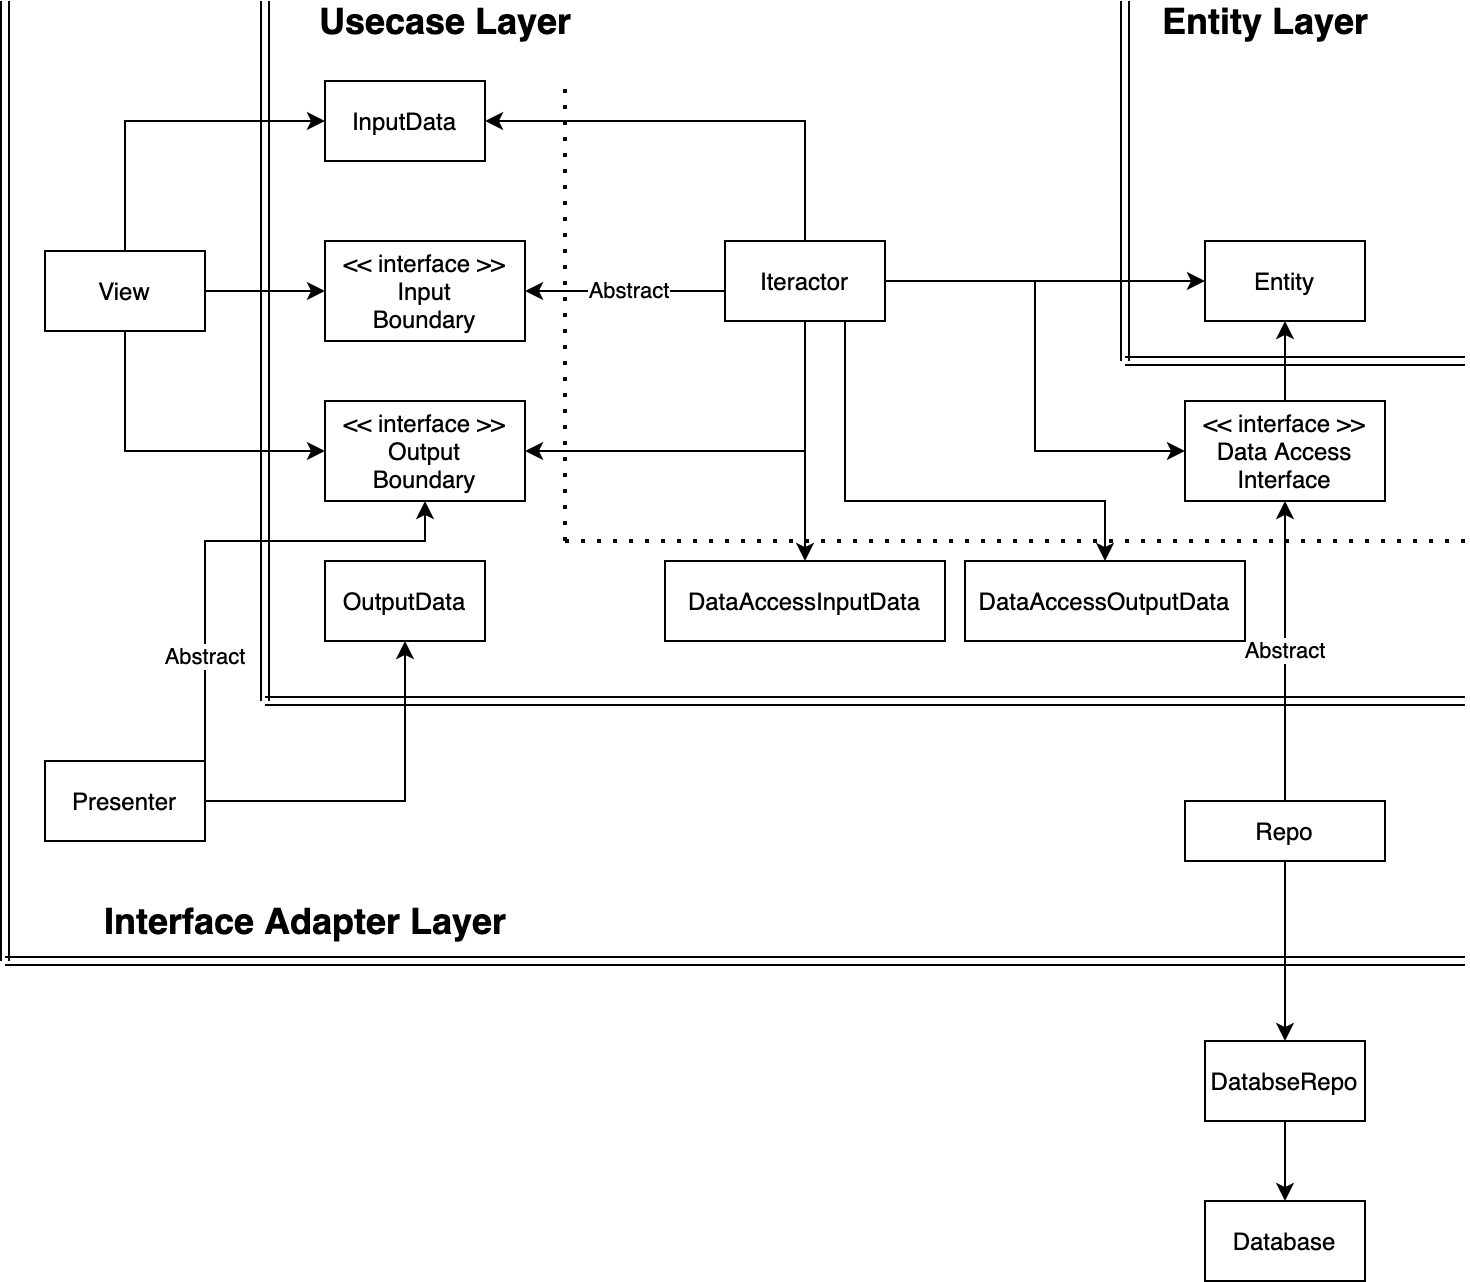

The diagram above was exported from draw.io. Its source (the exported page's mxGraphModel, read from the mxfile embedded in the PNG):
<mxGraphModel dx="1666" dy="737" grid="1" gridSize="10" guides="1" tooltips="1" connect="1" arrows="1" fold="1" page="1" pageScale="1" pageWidth="827" pageHeight="1169" math="0" shadow="0">
  <root>
    <mxCell id="0" />
    <mxCell id="1" parent="0" />
    <mxCell id="Fl1wbxUb1PoRbo_j31VC-18" style="edgeStyle=orthogonalEdgeStyle;rounded=0;orthogonalLoop=1;jettySize=auto;html=1;exitX=0.5;exitY=0;exitDx=0;exitDy=0;entryX=0;entryY=0.5;entryDx=0;entryDy=0;" edge="1" parent="1" source="PmqUcVzWomv-fnsbPXlH-1" target="Fl1wbxUb1PoRbo_j31VC-2">
      <mxGeometry relative="1" as="geometry" />
    </mxCell>
    <mxCell id="Fl1wbxUb1PoRbo_j31VC-19" value="" style="edgeStyle=orthogonalEdgeStyle;rounded=0;orthogonalLoop=1;jettySize=auto;html=1;entryX=0;entryY=0.5;entryDx=0;entryDy=0;" edge="1" parent="1" source="PmqUcVzWomv-fnsbPXlH-1" target="Fl1wbxUb1PoRbo_j31VC-4">
      <mxGeometry relative="1" as="geometry">
        <Array as="points">
          <mxPoint x="140" y="305" />
        </Array>
      </mxGeometry>
    </mxCell>
    <mxCell id="Fl1wbxUb1PoRbo_j31VC-21" style="edgeStyle=orthogonalEdgeStyle;rounded=0;orthogonalLoop=1;jettySize=auto;html=1;exitX=1;exitY=0.5;exitDx=0;exitDy=0;entryX=0;entryY=0.5;entryDx=0;entryDy=0;" edge="1" parent="1" source="PmqUcVzWomv-fnsbPXlH-1" target="Fl1wbxUb1PoRbo_j31VC-3">
      <mxGeometry relative="1" as="geometry" />
    </mxCell>
    <mxCell id="PmqUcVzWomv-fnsbPXlH-1" value="View" style="rounded=0;whiteSpace=wrap;html=1;" parent="1" vertex="1">
      <mxGeometry x="100" y="205" width="80" height="40" as="geometry" />
    </mxCell>
    <mxCell id="Fl1wbxUb1PoRbo_j31VC-23" style="edgeStyle=orthogonalEdgeStyle;rounded=0;orthogonalLoop=1;jettySize=auto;html=1;exitX=1;exitY=0.5;exitDx=0;exitDy=0;entryX=0.5;entryY=1;entryDx=0;entryDy=0;" edge="1" parent="1" source="PmqUcVzWomv-fnsbPXlH-2" target="Fl1wbxUb1PoRbo_j31VC-5">
      <mxGeometry relative="1" as="geometry" />
    </mxCell>
    <mxCell id="Fl1wbxUb1PoRbo_j31VC-58" value="Abstract" style="edgeStyle=orthogonalEdgeStyle;rounded=0;orthogonalLoop=1;jettySize=auto;html=1;exitX=1;exitY=0.5;exitDx=0;exitDy=0;" edge="1" parent="1" source="PmqUcVzWomv-fnsbPXlH-2">
      <mxGeometry x="-0.4483" relative="1" as="geometry">
        <mxPoint x="70" y="400" as="sourcePoint" />
        <mxPoint x="290" y="330" as="targetPoint" />
        <Array as="points">
          <mxPoint x="180" y="350" />
          <mxPoint x="290" y="350" />
        </Array>
        <mxPoint as="offset" />
      </mxGeometry>
    </mxCell>
    <mxCell id="PmqUcVzWomv-fnsbPXlH-2" value="Presenter" style="rounded=0;whiteSpace=wrap;html=1;" parent="1" vertex="1">
      <mxGeometry x="100" y="460" width="80" height="40" as="geometry" />
    </mxCell>
    <mxCell id="Fl1wbxUb1PoRbo_j31VC-2" value="InputData" style="rounded=0;whiteSpace=wrap;html=1;" vertex="1" parent="1">
      <mxGeometry x="240" y="120" width="80" height="40" as="geometry" />
    </mxCell>
    <mxCell id="Fl1wbxUb1PoRbo_j31VC-3" value="&amp;lt;&amp;lt; interface &amp;gt;&amp;gt;&lt;br&gt;Input&lt;br&gt;Boundary" style="rounded=0;whiteSpace=wrap;html=1;" vertex="1" parent="1">
      <mxGeometry x="240" y="200" width="100" height="50" as="geometry" />
    </mxCell>
    <mxCell id="Fl1wbxUb1PoRbo_j31VC-4" value="&amp;lt;&amp;lt; interface &amp;gt;&amp;gt;&lt;br&gt;Output&lt;br&gt;Boundary" style="rounded=0;whiteSpace=wrap;html=1;" vertex="1" parent="1">
      <mxGeometry x="240" y="280" width="100" height="50" as="geometry" />
    </mxCell>
    <mxCell id="Fl1wbxUb1PoRbo_j31VC-5" value="OutputData" style="rounded=0;whiteSpace=wrap;html=1;" vertex="1" parent="1">
      <mxGeometry x="240" y="360" width="80" height="40" as="geometry" />
    </mxCell>
    <mxCell id="Fl1wbxUb1PoRbo_j31VC-26" value="Abstract" style="edgeStyle=orthogonalEdgeStyle;rounded=0;orthogonalLoop=1;jettySize=auto;html=1;exitX=0;exitY=0.5;exitDx=0;exitDy=0;entryX=1;entryY=0.5;entryDx=0;entryDy=0;" edge="1" parent="1" source="Fl1wbxUb1PoRbo_j31VC-6" target="Fl1wbxUb1PoRbo_j31VC-3">
      <mxGeometry relative="1" as="geometry">
        <Array as="points">
          <mxPoint x="440" y="225" />
        </Array>
      </mxGeometry>
    </mxCell>
    <mxCell id="Fl1wbxUb1PoRbo_j31VC-28" style="edgeStyle=orthogonalEdgeStyle;rounded=0;orthogonalLoop=1;jettySize=auto;html=1;exitX=0.5;exitY=1;exitDx=0;exitDy=0;entryX=1;entryY=0.5;entryDx=0;entryDy=0;" edge="1" parent="1" source="Fl1wbxUb1PoRbo_j31VC-6" target="Fl1wbxUb1PoRbo_j31VC-4">
      <mxGeometry relative="1" as="geometry" />
    </mxCell>
    <mxCell id="Fl1wbxUb1PoRbo_j31VC-29" style="edgeStyle=orthogonalEdgeStyle;rounded=0;orthogonalLoop=1;jettySize=auto;html=1;exitX=0.5;exitY=0;exitDx=0;exitDy=0;entryX=1;entryY=0.5;entryDx=0;entryDy=0;" edge="1" parent="1" source="Fl1wbxUb1PoRbo_j31VC-6" target="Fl1wbxUb1PoRbo_j31VC-2">
      <mxGeometry relative="1" as="geometry" />
    </mxCell>
    <mxCell id="Fl1wbxUb1PoRbo_j31VC-30" style="edgeStyle=orthogonalEdgeStyle;rounded=0;orthogonalLoop=1;jettySize=auto;html=1;exitX=1;exitY=0.5;exitDx=0;exitDy=0;entryX=0;entryY=0.5;entryDx=0;entryDy=0;" edge="1" parent="1" source="Fl1wbxUb1PoRbo_j31VC-6" target="Fl1wbxUb1PoRbo_j31VC-7">
      <mxGeometry relative="1" as="geometry" />
    </mxCell>
    <mxCell id="Fl1wbxUb1PoRbo_j31VC-35" style="edgeStyle=orthogonalEdgeStyle;rounded=0;orthogonalLoop=1;jettySize=auto;html=1;exitX=0.5;exitY=1;exitDx=0;exitDy=0;entryX=0.5;entryY=0;entryDx=0;entryDy=0;" edge="1" parent="1" source="Fl1wbxUb1PoRbo_j31VC-6" target="Fl1wbxUb1PoRbo_j31VC-15">
      <mxGeometry relative="1" as="geometry" />
    </mxCell>
    <mxCell id="Fl1wbxUb1PoRbo_j31VC-36" style="edgeStyle=orthogonalEdgeStyle;rounded=0;orthogonalLoop=1;jettySize=auto;html=1;exitX=0.75;exitY=1;exitDx=0;exitDy=0;entryX=0.5;entryY=0;entryDx=0;entryDy=0;" edge="1" parent="1" source="Fl1wbxUb1PoRbo_j31VC-6" target="Fl1wbxUb1PoRbo_j31VC-16">
      <mxGeometry relative="1" as="geometry">
        <Array as="points">
          <mxPoint x="500" y="330" />
          <mxPoint x="630" y="330" />
        </Array>
      </mxGeometry>
    </mxCell>
    <mxCell id="Fl1wbxUb1PoRbo_j31VC-37" style="edgeStyle=orthogonalEdgeStyle;rounded=0;orthogonalLoop=1;jettySize=auto;html=1;exitX=1;exitY=0.5;exitDx=0;exitDy=0;entryX=0;entryY=0.5;entryDx=0;entryDy=0;" edge="1" parent="1" source="Fl1wbxUb1PoRbo_j31VC-6" target="Fl1wbxUb1PoRbo_j31VC-8">
      <mxGeometry relative="1" as="geometry" />
    </mxCell>
    <mxCell id="Fl1wbxUb1PoRbo_j31VC-6" value="Iteractor" style="rounded=0;whiteSpace=wrap;html=1;" vertex="1" parent="1">
      <mxGeometry x="440" y="200" width="80" height="40" as="geometry" />
    </mxCell>
    <mxCell id="Fl1wbxUb1PoRbo_j31VC-7" value="Entity" style="rounded=0;whiteSpace=wrap;html=1;" vertex="1" parent="1">
      <mxGeometry x="680" y="200" width="80" height="40" as="geometry" />
    </mxCell>
    <mxCell id="Fl1wbxUb1PoRbo_j31VC-31" style="edgeStyle=orthogonalEdgeStyle;rounded=0;orthogonalLoop=1;jettySize=auto;html=1;exitX=0.5;exitY=0;exitDx=0;exitDy=0;entryX=0.5;entryY=1;entryDx=0;entryDy=0;" edge="1" parent="1" source="Fl1wbxUb1PoRbo_j31VC-8" target="Fl1wbxUb1PoRbo_j31VC-7">
      <mxGeometry relative="1" as="geometry" />
    </mxCell>
    <mxCell id="Fl1wbxUb1PoRbo_j31VC-8" value="&amp;lt;&amp;lt; interface &amp;gt;&amp;gt;&lt;br&gt;Data Access&lt;br&gt;Interface" style="rounded=0;whiteSpace=wrap;html=1;" vertex="1" parent="1">
      <mxGeometry x="670" y="280" width="100" height="50" as="geometry" />
    </mxCell>
    <mxCell id="Fl1wbxUb1PoRbo_j31VC-32" value="Abstract" style="edgeStyle=orthogonalEdgeStyle;rounded=0;orthogonalLoop=1;jettySize=auto;html=1;entryX=0.5;entryY=1;entryDx=0;entryDy=0;" edge="1" parent="1" source="Fl1wbxUb1PoRbo_j31VC-10" target="Fl1wbxUb1PoRbo_j31VC-8">
      <mxGeometry relative="1" as="geometry">
        <mxPoint x="740" y="410" as="targetPoint" />
      </mxGeometry>
    </mxCell>
    <mxCell id="Fl1wbxUb1PoRbo_j31VC-33" value="" style="edgeStyle=orthogonalEdgeStyle;rounded=0;orthogonalLoop=1;jettySize=auto;html=1;" edge="1" parent="1" source="Fl1wbxUb1PoRbo_j31VC-10" target="Fl1wbxUb1PoRbo_j31VC-11">
      <mxGeometry relative="1" as="geometry" />
    </mxCell>
    <mxCell id="Fl1wbxUb1PoRbo_j31VC-10" value="Repo" style="rounded=0;whiteSpace=wrap;html=1;" vertex="1" parent="1">
      <mxGeometry x="670" y="480" width="100" height="30" as="geometry" />
    </mxCell>
    <mxCell id="Fl1wbxUb1PoRbo_j31VC-34" value="" style="edgeStyle=orthogonalEdgeStyle;rounded=0;orthogonalLoop=1;jettySize=auto;html=1;" edge="1" parent="1" source="Fl1wbxUb1PoRbo_j31VC-11" target="Fl1wbxUb1PoRbo_j31VC-12">
      <mxGeometry relative="1" as="geometry" />
    </mxCell>
    <mxCell id="Fl1wbxUb1PoRbo_j31VC-11" value="DatabseRepo" style="rounded=0;whiteSpace=wrap;html=1;" vertex="1" parent="1">
      <mxGeometry x="680" y="600" width="80" height="40" as="geometry" />
    </mxCell>
    <mxCell id="Fl1wbxUb1PoRbo_j31VC-12" value="Database" style="rounded=0;whiteSpace=wrap;html=1;" vertex="1" parent="1">
      <mxGeometry x="680" y="680" width="80" height="40" as="geometry" />
    </mxCell>
    <mxCell id="Fl1wbxUb1PoRbo_j31VC-15" value="DataAccessInputData" style="rounded=0;whiteSpace=wrap;html=1;" vertex="1" parent="1">
      <mxGeometry x="410" y="360" width="140" height="40" as="geometry" />
    </mxCell>
    <mxCell id="Fl1wbxUb1PoRbo_j31VC-16" value="DataAccessOutputData" style="rounded=0;whiteSpace=wrap;html=1;" vertex="1" parent="1">
      <mxGeometry x="560" y="360" width="140" height="40" as="geometry" />
    </mxCell>
    <mxCell id="Fl1wbxUb1PoRbo_j31VC-41" value="" style="endArrow=none;dashed=1;html=1;dashPattern=1 3;strokeWidth=2;" edge="1" parent="1">
      <mxGeometry width="50" height="50" relative="1" as="geometry">
        <mxPoint x="360" y="350" as="sourcePoint" />
        <mxPoint x="360" y="120" as="targetPoint" />
      </mxGeometry>
    </mxCell>
    <mxCell id="Fl1wbxUb1PoRbo_j31VC-42" value="" style="endArrow=none;dashed=1;html=1;dashPattern=1 3;strokeWidth=2;" edge="1" parent="1">
      <mxGeometry width="50" height="50" relative="1" as="geometry">
        <mxPoint x="360" y="350" as="sourcePoint" />
        <mxPoint x="810" y="350" as="targetPoint" />
      </mxGeometry>
    </mxCell>
    <mxCell id="Fl1wbxUb1PoRbo_j31VC-45" value="" style="shape=link;html=1;" edge="1" parent="1">
      <mxGeometry width="100" relative="1" as="geometry">
        <mxPoint x="80" y="560" as="sourcePoint" />
        <mxPoint x="80" y="80" as="targetPoint" />
      </mxGeometry>
    </mxCell>
    <mxCell id="Fl1wbxUb1PoRbo_j31VC-46" value="" style="shape=link;html=1;" edge="1" parent="1">
      <mxGeometry width="100" relative="1" as="geometry">
        <mxPoint x="210" y="430" as="sourcePoint" />
        <mxPoint x="810" y="430" as="targetPoint" />
      </mxGeometry>
    </mxCell>
    <mxCell id="Fl1wbxUb1PoRbo_j31VC-49" value="" style="shape=link;html=1;" edge="1" parent="1">
      <mxGeometry width="100" relative="1" as="geometry">
        <mxPoint x="80" y="560" as="sourcePoint" />
        <mxPoint x="810" y="560" as="targetPoint" />
      </mxGeometry>
    </mxCell>
    <mxCell id="Fl1wbxUb1PoRbo_j31VC-50" value="" style="shape=link;html=1;" edge="1" parent="1">
      <mxGeometry width="100" relative="1" as="geometry">
        <mxPoint x="640" y="260" as="sourcePoint" />
        <mxPoint x="640" y="80" as="targetPoint" />
      </mxGeometry>
    </mxCell>
    <mxCell id="Fl1wbxUb1PoRbo_j31VC-51" value="" style="shape=link;html=1;" edge="1" parent="1">
      <mxGeometry width="100" relative="1" as="geometry">
        <mxPoint x="640" y="260" as="sourcePoint" />
        <mxPoint x="810" y="260" as="targetPoint" />
      </mxGeometry>
    </mxCell>
    <mxCell id="Fl1wbxUb1PoRbo_j31VC-52" value="" style="shape=link;html=1;" edge="1" parent="1">
      <mxGeometry width="100" relative="1" as="geometry">
        <mxPoint x="210" y="430" as="sourcePoint" />
        <mxPoint x="210" y="80" as="targetPoint" />
      </mxGeometry>
    </mxCell>
    <mxCell id="Fl1wbxUb1PoRbo_j31VC-54" value="&lt;b&gt;&lt;font style=&quot;font-size: 18px&quot;&gt;Entity Layer&lt;/font&gt;&lt;/b&gt;" style="text;html=1;align=center;verticalAlign=middle;resizable=0;points=[];autosize=1;strokeColor=none;" vertex="1" parent="1">
      <mxGeometry x="650" y="80" width="120" height="20" as="geometry" />
    </mxCell>
    <mxCell id="Fl1wbxUb1PoRbo_j31VC-55" value="&lt;b&gt;&lt;font style=&quot;font-size: 18px&quot;&gt;Usecase Layer&lt;/font&gt;&lt;/b&gt;" style="text;html=1;align=center;verticalAlign=middle;resizable=0;points=[];autosize=1;strokeColor=none;" vertex="1" parent="1">
      <mxGeometry x="230" y="80" width="140" height="20" as="geometry" />
    </mxCell>
    <mxCell id="Fl1wbxUb1PoRbo_j31VC-56" value="&lt;b&gt;&lt;font style=&quot;font-size: 18px&quot;&gt;Interface Adapter Layer&lt;/font&gt;&lt;/b&gt;" style="text;html=1;align=center;verticalAlign=middle;resizable=0;points=[];autosize=1;strokeColor=none;" vertex="1" parent="1">
      <mxGeometry x="120" y="530" width="220" height="20" as="geometry" />
    </mxCell>
  </root>
</mxGraphModel>